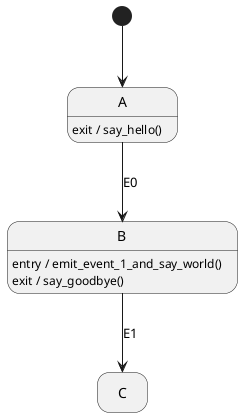

The diagram above was rendered by PlantUML. Its source (embedded in the PNG):
@startuml rtc_diagram.png
[*] --> A
hide empty description
A --> B : E0
B --> C : E1

A : exit / say_hello()

B : entry / emit_event_1_and_say_world()
B : exit / say_goodbye()
@enduml